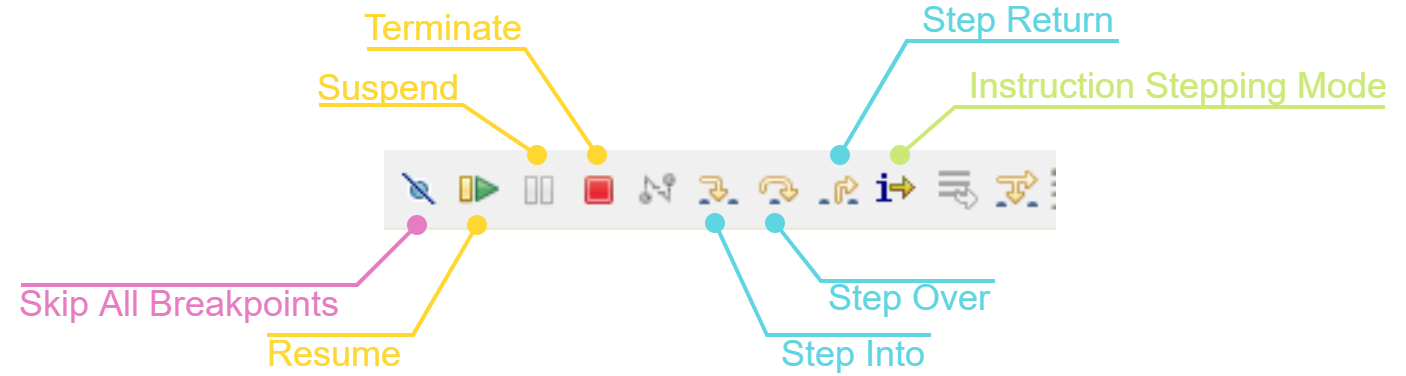

The diagram above was exported from draw.io. Its source (the exported page's mxGraphModel, read from the mxfile embedded in the PNG):
<mxGraphModel dx="1086" dy="806" grid="1" gridSize="10" guides="1" tooltips="1" connect="1" arrows="1" fold="1" page="1" pageScale="1" pageWidth="850" pageHeight="1100" background="#ffffff" math="0" shadow="0">
  <root>
    <mxCell id="0" />
    <mxCell id="1" parent="0" />
    <mxCell id="2" value="" style="shape=image;verticalLabelPosition=bottom;labelBackgroundColor=#ffffff;verticalAlign=top;aspect=fixed;imageAspect=0;image=data:image/png,(base64 omitted: 3972 chars);fontFamily=Arial;" parent="1" vertex="1">
      <mxGeometry x="234" y="193" width="336" height="40" as="geometry" />
    </mxCell>
    <mxCell id="3" value="" style="endArrow=oval;html=1;rounded=0;strokeWidth=2;endFill=1;verticalAlign=bottom;endSize=8;fontFamily=Arial;fontColor=#E67CC1;strokeColor=#E67CC1;" parent="1" edge="1">
      <mxGeometry width="50" height="50" relative="1" as="geometry">
        <mxPoint x="52" y="260" as="sourcePoint" />
        <mxPoint x="250" y="230" as="targetPoint" />
        <Array as="points">
          <mxPoint x="220" y="260" />
        </Array>
      </mxGeometry>
    </mxCell>
    <mxCell id="8" value="" style="endArrow=oval;html=1;rounded=0;strokeWidth=2;endFill=1;verticalAlign=bottom;fontColor=#00AE65;endSize=8;fontFamily=Arial;fillColor=#4DB182;strokeColor=#FFD733;" parent="1" edge="1">
      <mxGeometry width="50" height="50" relative="1" as="geometry">
        <mxPoint x="175" y="285" as="sourcePoint" />
        <mxPoint x="280" y="230" as="targetPoint" />
        <Array as="points">
          <mxPoint x="248" y="285" />
        </Array>
      </mxGeometry>
    </mxCell>
    <mxCell id="10" value="" style="endArrow=oval;html=1;rounded=0;strokeWidth=2;endFill=1;verticalAlign=bottom;fontColor=#00AE65;endSize=8;fontFamily=Arial;fillColor=#4DB182;strokeColor=#FFD733;" parent="1" edge="1">
      <mxGeometry width="50" height="50" relative="1" as="geometry">
        <mxPoint x="201" y="170" as="sourcePoint" />
        <mxPoint x="310" y="195" as="targetPoint" />
        <Array as="points">
          <mxPoint x="273" y="170" />
        </Array>
      </mxGeometry>
    </mxCell>
    <mxCell id="11" value="Suspend" style="rounded=0;whiteSpace=wrap;html=1;fillColor=none;strokeColor=none;fontSize=18;verticalAlign=middle;fontFamily=Arial;fontColor=#FFD733;" parent="1" vertex="1">
      <mxGeometry x="201" y="155" width="70" height="13" as="geometry" />
    </mxCell>
    <mxCell id="12" value="" style="endArrow=oval;html=1;rounded=0;strokeWidth=2;endFill=1;verticalAlign=bottom;fontColor=#00AE65;endSize=8;fontFamily=Arial;fillColor=#4DB182;strokeColor=#FFD733;" parent="1" edge="1">
      <mxGeometry width="50" height="50" relative="1" as="geometry">
        <mxPoint x="225" y="142" as="sourcePoint" />
        <mxPoint x="340" y="195" as="targetPoint" />
        <Array as="points">
          <mxPoint x="304" y="142" />
        </Array>
      </mxGeometry>
    </mxCell>
    <mxCell id="13" value="Terminate" style="rounded=0;whiteSpace=wrap;html=1;fillColor=none;strokeColor=none;fontSize=18;verticalAlign=middle;fontFamily=Arial;fontColor=#FFD733;" parent="1" vertex="1">
      <mxGeometry x="222" y="124.5" width="83" height="14" as="geometry" />
    </mxCell>
    <mxCell id="14" value="" style="endArrow=oval;html=1;rounded=0;strokeWidth=2;endFill=1;verticalAlign=bottom;fontColor=#8637BA;endSize=8;fontFamily=Arial;strokeColor=#5FD5E1;" parent="1" edge="1">
      <mxGeometry width="50" height="50" relative="1" as="geometry">
        <mxPoint x="507" y="285" as="sourcePoint" />
        <mxPoint x="399" y="229" as="targetPoint" />
        <Array as="points">
          <mxPoint x="425" y="285" />
        </Array>
      </mxGeometry>
    </mxCell>
    <mxCell id="16" value="" style="endArrow=oval;html=1;rounded=0;strokeWidth=2;endFill=1;verticalAlign=bottom;fontColor=#8637BA;endSize=8;fontFamily=Arial;strokeColor=#5FD5E1;" parent="1" edge="1">
      <mxGeometry width="50" height="50" relative="1" as="geometry">
        <mxPoint x="539" y="258" as="sourcePoint" />
        <mxPoint x="429" y="229" as="targetPoint" />
        <Array as="points">
          <mxPoint x="452" y="258" />
        </Array>
      </mxGeometry>
    </mxCell>
    <mxCell id="19" value="Resume" style="rounded=0;whiteSpace=wrap;html=1;fillColor=none;strokeColor=none;fontSize=18;verticalAlign=middle;fontFamily=Arial;fontColor=#FFD733;" parent="1" vertex="1">
      <mxGeometry x="174.5" y="288" width="68" height="13" as="geometry" />
    </mxCell>
    <mxCell id="20" value="Skip All Breakpoints" style="rounded=0;whiteSpace=wrap;html=1;fillColor=none;strokeColor=none;fontSize=18;verticalAlign=middle;fontFamily=Arial;fontColor=#E67CC1;" parent="1" vertex="1">
      <mxGeometry x="48" y="263" width="167" height="13" as="geometry" />
    </mxCell>
    <mxCell id="21" value="Step Into" style="rounded=0;whiteSpace=wrap;html=1;fillColor=none;strokeColor=none;fontSize=18;verticalAlign=middle;fontFamily=Arial;fontColor=#5FD5E1;" parent="1" vertex="1">
      <mxGeometry x="429" y="288" width="79" height="13" as="geometry" />
    </mxCell>
    <mxCell id="23" value="Step Over" style="rounded=0;whiteSpace=wrap;html=1;fillColor=none;strokeColor=none;fontSize=18;verticalAlign=middle;fontFamily=Arial;fontColor=#5FD5E1;" parent="1" vertex="1">
      <mxGeometry x="454" y="260.5" width="85" height="13" as="geometry" />
    </mxCell>
    <mxCell id="25" value="" style="endArrow=oval;html=1;rounded=0;strokeWidth=2;endFill=1;verticalAlign=bottom;fontColor=#8637BA;endSize=8;fontFamily=Arial;strokeColor=#5FD5E1;" parent="1" edge="1">
      <mxGeometry width="50" height="50" relative="1" as="geometry">
        <mxPoint x="601" y="138" as="sourcePoint" />
        <mxPoint x="461.5" y="195" as="targetPoint" />
        <Array as="points">
          <mxPoint x="495" y="138" />
        </Array>
      </mxGeometry>
    </mxCell>
    <mxCell id="27" value="" style="endArrow=oval;html=1;rounded=0;strokeWidth=2;endFill=1;verticalAlign=bottom;fontColor=none;endSize=8;noLabel=1;fontFamily=Arial;fillColor=#0067B9;strokeColor=#CCE978;" parent="1" edge="1">
      <mxGeometry width="50" height="50" relative="1" as="geometry">
        <mxPoint x="734" y="171" as="sourcePoint" />
        <mxPoint x="491.5" y="195" as="targetPoint" />
        <Array as="points">
          <mxPoint x="519" y="171" />
        </Array>
      </mxGeometry>
    </mxCell>
    <mxCell id="29" value="Step Return" style="rounded=0;whiteSpace=wrap;html=1;fillColor=none;strokeColor=none;fontSize=18;verticalAlign=middle;fontFamily=Arial;fontColor=#5FD5E1;" parent="1" vertex="1">
      <mxGeometry x="498" y="121" width="106" height="14" as="geometry" />
    </mxCell>
    <mxCell id="30" value="Instruction Stepping Mode" style="rounded=0;whiteSpace=wrap;html=1;fillColor=none;strokeColor=none;fontSize=18;verticalAlign=middle;fontFamily=Arial;fontColor=#CCE978;" parent="1" vertex="1">
      <mxGeometry x="524" y="153.5" width="214" height="14" as="geometry" />
    </mxCell>
  </root>
</mxGraphModel>